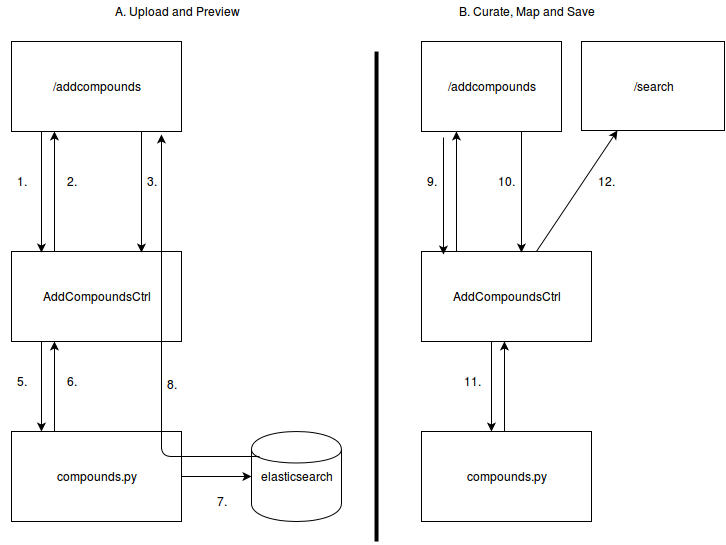

The diagram above was exported from draw.io. Its source (the exported page's mxGraphModel, read from the mxfile embedded in the PNG):
<mxGraphModel dx="525" dy="568" grid="1" gridSize="10" guides="1" tooltips="1" connect="1" arrows="1" fold="1" page="1" pageScale="1" pageWidth="826" pageHeight="1169" background="#ffffff" math="0" shadow="0">
  <root>
    <mxCell id="0" />
    <mxCell id="1" parent="0" />
    <mxCell id="69923d9654b4fcb3-1" value="/addcompounds" style="whiteSpace=wrap;html=1;" vertex="1" parent="1">
      <mxGeometry x="80" y="70" width="170" height="90" as="geometry" />
    </mxCell>
    <mxCell id="69923d9654b4fcb3-6" value="AddCompoundsCtrl" style="whiteSpace=wrap;html=1;" vertex="1" parent="1">
      <mxGeometry x="80" y="280" width="170" height="90" as="geometry" />
    </mxCell>
    <mxCell id="69923d9654b4fcb3-7" value="" style="endArrow=classic;html=1;entryX=0.25;entryY=1;exitX=0.25;exitY=0;" edge="1" parent="1" source="69923d9654b4fcb3-6" target="69923d9654b4fcb3-1">
      <mxGeometry width="50" height="50" relative="1" as="geometry">
        <mxPoint x="10" y="60" as="sourcePoint" />
        <mxPoint x="60" y="10" as="targetPoint" />
      </mxGeometry>
    </mxCell>
    <mxCell id="69923d9654b4fcb3-8" value="" style="endArrow=classic;html=1;exitX=0.176;exitY=1;exitPerimeter=0;entryX=0.176;entryY=0.011;entryPerimeter=0;" edge="1" parent="1" source="69923d9654b4fcb3-1" target="69923d9654b4fcb3-6">
      <mxGeometry width="50" height="50" relative="1" as="geometry">
        <mxPoint x="101" y="280" as="sourcePoint" />
        <mxPoint x="60" y="200" as="targetPoint" />
      </mxGeometry>
    </mxCell>
    <mxCell id="69923d9654b4fcb3-9" value="1." style="text;html=1;strokeColor=none;fillColor=none;align=center;verticalAlign=middle;whiteSpace=wrap;overflow=hidden;" vertex="1" parent="1">
      <mxGeometry x="70" y="200" width="40" height="20" as="geometry" />
    </mxCell>
    <mxCell id="69923d9654b4fcb3-10" value="2." style="text;html=1;strokeColor=none;fillColor=none;align=center;verticalAlign=middle;whiteSpace=wrap;overflow=hidden;" vertex="1" parent="1">
      <mxGeometry x="120" y="200" width="40" height="20" as="geometry" />
    </mxCell>
    <mxCell id="69923d9654b4fcb3-11" value="" style="endArrow=classic;html=1;exitX=0.176;exitY=1;exitPerimeter=0;entryX=0.176;entryY=0.011;entryPerimeter=0;" edge="1" parent="1">
      <mxGeometry width="50" height="50" relative="1" as="geometry">
        <mxPoint x="210" y="160" as="sourcePoint" />
        <mxPoint x="210" y="281" as="targetPoint" />
      </mxGeometry>
    </mxCell>
    <mxCell id="69923d9654b4fcb3-12" value="3." style="text;html=1;strokeColor=none;fillColor=none;align=center;verticalAlign=middle;whiteSpace=wrap;overflow=hidden;" vertex="1" parent="1">
      <mxGeometry x="200" y="200" width="40" height="20" as="geometry" />
    </mxCell>
    <mxCell id="69923d9654b4fcb3-13" value="compounds.py" style="whiteSpace=wrap;html=1;" vertex="1" parent="1">
      <mxGeometry x="80" y="460" width="170" height="90" as="geometry" />
    </mxCell>
    <mxCell id="69923d9654b4fcb3-14" value="" style="endArrow=classic;html=1;exitX=0.176;exitY=1;exitPerimeter=0;" edge="1" parent="1">
      <mxGeometry width="50" height="50" relative="1" as="geometry">
        <mxPoint x="110" y="370" as="sourcePoint" />
        <mxPoint x="110" y="460" as="targetPoint" />
      </mxGeometry>
    </mxCell>
    <mxCell id="69923d9654b4fcb3-15" value="" style="endArrow=classic;html=1;entryX=0.25;entryY=1;" edge="1" parent="1">
      <mxGeometry width="50" height="50" relative="1" as="geometry">
        <mxPoint x="123" y="460" as="sourcePoint" />
        <mxPoint x="123" y="370" as="targetPoint" />
      </mxGeometry>
    </mxCell>
    <mxCell id="69923d9654b4fcb3-16" value="5." style="text;html=1;strokeColor=none;fillColor=none;align=center;verticalAlign=middle;whiteSpace=wrap;overflow=hidden;" vertex="1" parent="1">
      <mxGeometry x="70" y="400" width="40" height="20" as="geometry" />
    </mxCell>
    <mxCell id="69923d9654b4fcb3-17" value="6." style="text;html=1;strokeColor=none;fillColor=none;align=center;verticalAlign=middle;whiteSpace=wrap;overflow=hidden;" vertex="1" parent="1">
      <mxGeometry x="120" y="400" width="40" height="20" as="geometry" />
    </mxCell>
    <mxCell id="69923d9654b4fcb3-20" value="7." style="text;html=1;strokeColor=none;fillColor=none;align=center;verticalAlign=middle;whiteSpace=wrap;overflow=hidden;" vertex="1" parent="1">
      <mxGeometry x="270" y="520" width="40" height="20" as="geometry" />
    </mxCell>
    <mxCell id="69923d9654b4fcb3-21" value="8." style="text;html=1;strokeColor=none;fillColor=none;align=center;verticalAlign=middle;whiteSpace=wrap;overflow=hidden;" vertex="1" parent="1">
      <mxGeometry x="220" y="403" width="40" height="20" as="geometry" />
    </mxCell>
    <mxCell id="69923d9654b4fcb3-22" value="" style="endArrow=classic;html=1;exitX=1;exitY=0.5;" edge="1" parent="1" source="69923d9654b4fcb3-13">
      <mxGeometry width="50" height="50" relative="1" as="geometry">
        <mxPoint x="250" y="530" as="sourcePoint" />
        <mxPoint x="320" y="505" as="targetPoint" />
      </mxGeometry>
    </mxCell>
    <mxCell id="69923d9654b4fcb3-23" value="elasticsearch" style="shape=cylinder;whiteSpace=wrap;html=1;" vertex="1" parent="1">
      <mxGeometry x="320" y="460" width="90" height="90" as="geometry" />
    </mxCell>
    <mxCell id="69923d9654b4fcb3-24" value="" style="endArrow=classic;html=1;exitX=0.089;exitY=0.278;exitPerimeter=0;" edge="1" parent="1" source="69923d9654b4fcb3-23">
      <mxGeometry width="50" height="50" relative="1" as="geometry">
        <mxPoint x="250" y="560" as="sourcePoint" />
        <mxPoint x="230" y="163" as="targetPoint" />
        <Array as="points">
          <mxPoint x="230" y="485" />
        </Array>
      </mxGeometry>
    </mxCell>
    <mxCell id="69923d9654b4fcb3-29" value="" style="line;direction=south;html=1;perimeter=backbonePerimeter;points=[];outlineConnect=0;" vertex="1" parent="1">
      <mxGeometry x="440" y="80" width="10" height="490" as="geometry" />
    </mxCell>
    <mxCell id="69923d9654b4fcb3-30" value="/addcompounds" style="whiteSpace=wrap;html=1;" vertex="1" parent="1">
      <mxGeometry x="490" y="70" width="140" height="90" as="geometry" />
    </mxCell>
    <mxCell id="69923d9654b4fcb3-31" value="AddCompoundsCtrl" style="whiteSpace=wrap;html=1;" vertex="1" parent="1">
      <mxGeometry x="490" y="280" width="170" height="90" as="geometry" />
    </mxCell>
    <mxCell id="69923d9654b4fcb3-32" value="" style="endArrow=classic;html=1;entryX=0.25;entryY=1;exitX=0.206;exitY=0;exitPerimeter=0;" edge="1" source="69923d9654b4fcb3-31" target="69923d9654b4fcb3-30" parent="1">
      <mxGeometry width="50" height="50" relative="1" as="geometry">
        <mxPoint x="420" y="60" as="sourcePoint" />
        <mxPoint x="470" y="10" as="targetPoint" />
      </mxGeometry>
    </mxCell>
    <mxCell id="69923d9654b4fcb3-33" value="" style="endArrow=classic;html=1;exitX=0.157;exitY=1.067;exitPerimeter=0;entryX=0.129;entryY=0.033;entryPerimeter=0;" edge="1" source="69923d9654b4fcb3-30" target="69923d9654b4fcb3-31" parent="1">
      <mxGeometry width="50" height="50" relative="1" as="geometry">
        <mxPoint x="511" y="280" as="sourcePoint" />
        <mxPoint x="470" y="200" as="targetPoint" />
      </mxGeometry>
    </mxCell>
    <mxCell id="69923d9654b4fcb3-34" value="9." style="text;html=1;strokeColor=none;fillColor=none;align=center;verticalAlign=middle;whiteSpace=wrap;overflow=hidden;" vertex="1" parent="1">
      <mxGeometry x="480" y="200" width="40" height="20" as="geometry" />
    </mxCell>
    <mxCell id="69923d9654b4fcb3-35" value="12." style="text;html=1;strokeColor=none;fillColor=none;align=center;verticalAlign=middle;whiteSpace=wrap;overflow=hidden;" vertex="1" parent="1">
      <mxGeometry x="654" y="200" width="40" height="20" as="geometry" />
    </mxCell>
    <mxCell id="69923d9654b4fcb3-36" value="" style="endArrow=classic;html=1;exitX=0.176;exitY=1;exitPerimeter=0;entryX=0.176;entryY=0.011;entryPerimeter=0;" edge="1" parent="1">
      <mxGeometry width="50" height="50" relative="1" as="geometry">
        <mxPoint x="590" y="160" as="sourcePoint" />
        <mxPoint x="590" y="281" as="targetPoint" />
      </mxGeometry>
    </mxCell>
    <mxCell id="69923d9654b4fcb3-37" value="10." style="text;html=1;strokeColor=none;fillColor=none;align=center;verticalAlign=middle;whiteSpace=wrap;overflow=hidden;" vertex="1" parent="1">
      <mxGeometry x="554" y="200" width="40" height="20" as="geometry" />
    </mxCell>
    <mxCell id="69923d9654b4fcb3-38" value="compounds.py" style="whiteSpace=wrap;html=1;" vertex="1" parent="1">
      <mxGeometry x="490" y="460" width="170" height="90" as="geometry" />
    </mxCell>
    <mxCell id="69923d9654b4fcb3-39" value="" style="endArrow=classic;html=1;exitX=0.176;exitY=1;exitPerimeter=0;" edge="1" parent="1">
      <mxGeometry width="50" height="50" relative="1" as="geometry">
        <mxPoint x="560" y="370" as="sourcePoint" />
        <mxPoint x="560" y="460" as="targetPoint" />
      </mxGeometry>
    </mxCell>
    <mxCell id="69923d9654b4fcb3-40" value="" style="endArrow=classic;html=1;entryX=0.25;entryY=1;" edge="1" parent="1">
      <mxGeometry width="50" height="50" relative="1" as="geometry">
        <mxPoint x="573" y="460" as="sourcePoint" />
        <mxPoint x="573" y="370" as="targetPoint" />
      </mxGeometry>
    </mxCell>
    <mxCell id="69923d9654b4fcb3-41" value="11." style="text;html=1;strokeColor=none;fillColor=none;align=center;verticalAlign=middle;whiteSpace=wrap;overflow=hidden;" vertex="1" parent="1">
      <mxGeometry x="520" y="400" width="40" height="20" as="geometry" />
    </mxCell>
    <mxCell id="69923d9654b4fcb3-44" value="A. Upload and Preview&lt;br&gt;" style="text;html=1;strokeColor=none;fillColor=none;align=center;verticalAlign=middle;whiteSpace=wrap;overflow=hidden;" vertex="1" parent="1">
      <mxGeometry x="120" y="30" width="250" height="20" as="geometry" />
    </mxCell>
    <mxCell id="69923d9654b4fcb3-45" value="B. Curate, Map and Save&lt;br&gt;" style="text;html=1;strokeColor=none;fillColor=none;align=center;verticalAlign=middle;whiteSpace=wrap;overflow=hidden;" vertex="1" parent="1">
      <mxGeometry x="470" y="30" width="250" height="20" as="geometry" />
    </mxCell>
    <mxCell id="69923d9654b4fcb3-46" value="/search" style="whiteSpace=wrap;html=1;" vertex="1" parent="1">
      <mxGeometry x="650" y="70" width="143" height="89" as="geometry" />
    </mxCell>
    <mxCell id="69923d9654b4fcb3-47" value="" style="endArrow=classic;html=1;entryX=0.25;entryY=1;exitX=0.206;exitY=0;exitPerimeter=0;" edge="1" parent="1" target="69923d9654b4fcb3-46">
      <mxGeometry width="50" height="50" relative="1" as="geometry">
        <mxPoint x="605" y="280" as="sourcePoint" />
        <mxPoint x="605" y="160" as="targetPoint" />
      </mxGeometry>
    </mxCell>
  </root>
</mxGraphModel>